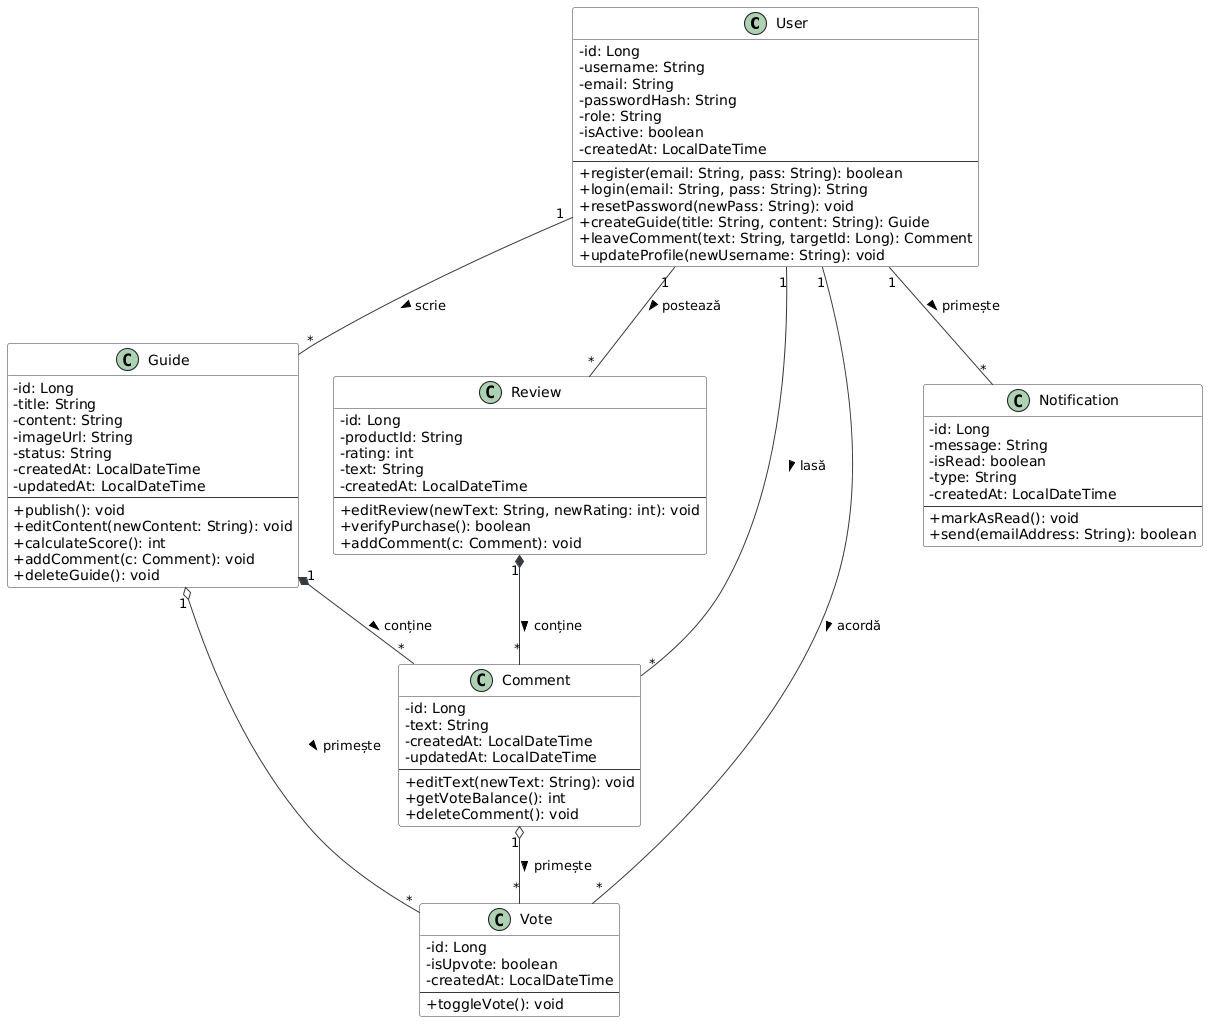

The diagram above was rendered by PlantUML. Its source (embedded in the PNG):
@startuml
skinparam classAttributeIconSize 0
skinparam class {
    BackgroundColor #F8F9FA
    ArrowColor #343A40
    BorderColor #343A40
}

class User {
  - id: Long
  - username: String
  - email: String
  - passwordHash: String
  - role: String
  - isActive: boolean
  - createdAt: LocalDateTime
  --
  + register(email: String, pass: String): boolean
  + login(email: String, pass: String): String
  + resetPassword(newPass: String): void
  + createGuide(title: String, content: String): Guide
  + leaveComment(text: String, targetId: Long): Comment
  + updateProfile(newUsername: String): void
}

class Guide {
  - id: Long
  - title: String
  - content: String
  - imageUrl: String
  - status: String
  - createdAt: LocalDateTime
  - updatedAt: LocalDateTime
  --
  + publish(): void
  + editContent(newContent: String): void
  + calculateScore(): int
  + addComment(c: Comment): void
  + deleteGuide(): void
}

class Review {
  - id: Long
  - productId: String
  - rating: int
  - text: String
  - createdAt: LocalDateTime
  --
  + editReview(newText: String, newRating: int): void
  + verifyPurchase(): boolean
  + addComment(c: Comment): void
}

class Comment {
  - id: Long
  - text: String
  - createdAt: LocalDateTime
  - updatedAt: LocalDateTime
  --
  + editText(newText: String): void
  + getVoteBalance(): int
  + deleteComment(): void
}

class Vote {
  - id: Long
  - isUpvote: boolean
  - createdAt: LocalDateTime
  --
  + toggleVote(): void
}

class Notification {
  - id: Long
  - message: String
  - isRead: boolean
  - type: String
  - createdAt: LocalDateTime
  --
  + markAsRead(): void
  + send(emailAddress: String): boolean
}

' Relațiile din imaginea ta, mapate exact cu simbolurile corecte din UML
User "1" -- "*" Guide : scrie >
User "1" -- "*" Review : postează >
User "1" -- "*" Comment : lasă >
User "1" -- "*" Notification : primește >
User "1" -- "*" Vote : acordă >

Guide "1" *-- "*" Comment : conține >
Review "1" *-- "*" Comment : conține >

Comment "1" o-- "*" Vote : primește >
Guide "1" o-- "*" Vote : primește >
@enduml